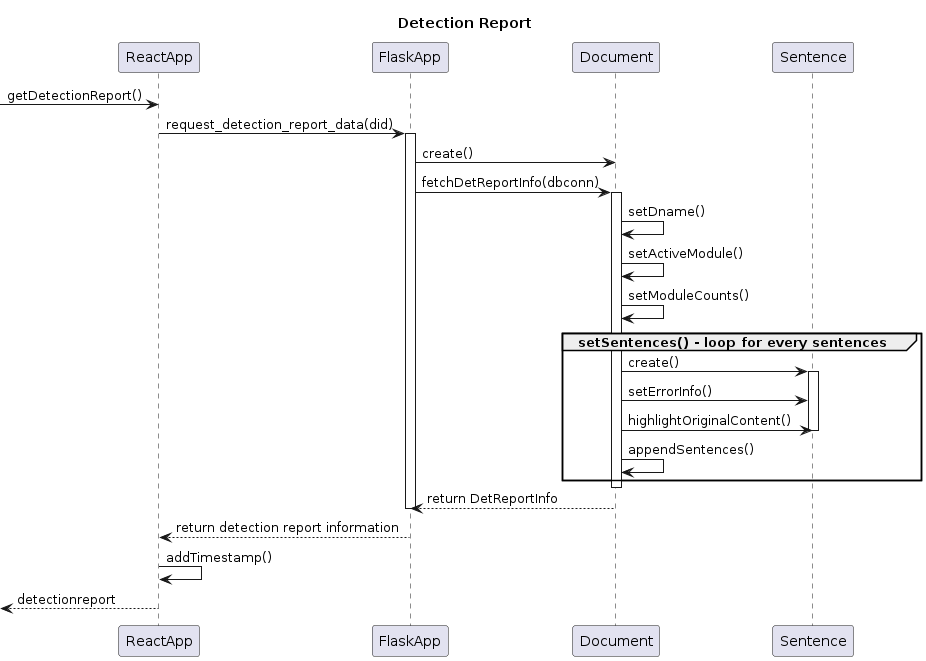

The diagram above was rendered by PlantUML. Its source (embedded in the PNG):
@startuml
title Detection Report 
-> ReactApp: getDetectionReport()
ReactApp -> FlaskApp: request_detection_report_data(did)
activate FlaskApp
  FlaskApp -> Document: create()
  FlaskApp -> Document: fetchDetReportInfo(dbconn)
  activate Document
    Document -> Document: setDname()
    Document -> Document: setActiveModule()
    Document -> Document: setModuleCounts()
    group setSentences() - loop for every sentences
    Document -> Sentence: create()
      activate Sentence
        Document -> Sentence: setErrorInfo()
        Document -> Sentence: highlightOriginalContent()
      deactivate Sentence
    Document -> Document: appendSentences()
    end
  deactivate Document
  Document --> FlaskApp: return DetReportInfo
deactivate FlaskApp
FlaskApp --> ReactApp: return detection report information
ReactApp -> ReactApp: addTimestamp()
<-- ReactApp: detectionreport
@enduml